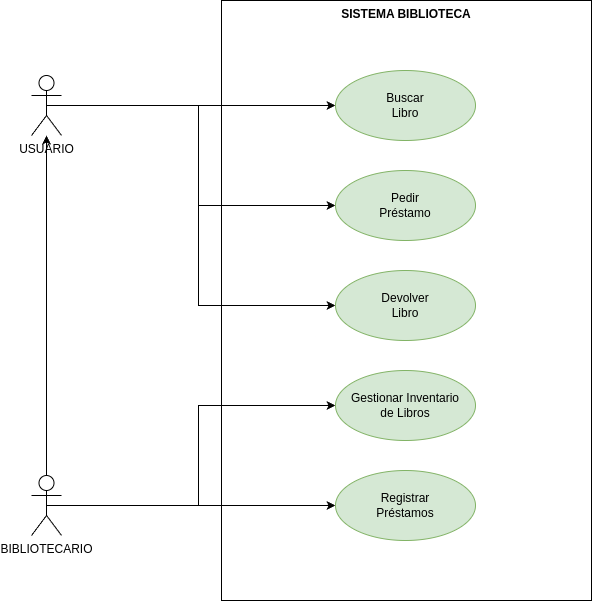

The diagram above was exported from draw.io. Its source (the exported page's mxGraphModel, read from the mxfile embedded in the PNG):
<mxGraphModel dx="1434" dy="826" grid="1" gridSize="10" guides="1" tooltips="1" connect="1" arrows="1" fold="1" page="1" pageScale="1" pageWidth="827" pageHeight="1169" math="0" shadow="0">
  <root>
    <mxCell id="0" />
    <mxCell id="1" parent="0" />
    <mxCell id="cs83lOGMf8xEwV6Tt71A-12" value="&lt;div style=&quot;&quot;&gt;&lt;span style=&quot;background-color: initial;&quot;&gt;SISTEMA BIBLIOTECA&lt;/span&gt;&lt;/div&gt;" style="shape=rect;html=1;verticalAlign=top;fontStyle=1;whiteSpace=wrap;align=center;" vertex="1" parent="1">
      <mxGeometry x="230" y="280" width="370" height="600" as="geometry" />
    </mxCell>
    <mxCell id="cs83lOGMf8xEwV6Tt71A-14" style="edgeStyle=orthogonalEdgeStyle;rounded=0;orthogonalLoop=1;jettySize=auto;html=1;exitX=0.5;exitY=0.5;exitDx=0;exitDy=0;exitPerimeter=0;entryX=0;entryY=0.5;entryDx=0;entryDy=0;" edge="1" parent="1" source="cs83lOGMf8xEwV6Tt71A-1" target="cs83lOGMf8xEwV6Tt71A-7">
      <mxGeometry relative="1" as="geometry" />
    </mxCell>
    <mxCell id="cs83lOGMf8xEwV6Tt71A-15" style="edgeStyle=orthogonalEdgeStyle;rounded=0;orthogonalLoop=1;jettySize=auto;html=1;exitX=0.5;exitY=0.5;exitDx=0;exitDy=0;exitPerimeter=0;entryX=0;entryY=0.5;entryDx=0;entryDy=0;" edge="1" parent="1" source="cs83lOGMf8xEwV6Tt71A-1" target="cs83lOGMf8xEwV6Tt71A-8">
      <mxGeometry relative="1" as="geometry" />
    </mxCell>
    <mxCell id="cs83lOGMf8xEwV6Tt71A-16" style="edgeStyle=orthogonalEdgeStyle;rounded=0;orthogonalLoop=1;jettySize=auto;html=1;exitX=0.5;exitY=0.5;exitDx=0;exitDy=0;exitPerimeter=0;entryX=0;entryY=0.5;entryDx=0;entryDy=0;" edge="1" parent="1" source="cs83lOGMf8xEwV6Tt71A-1" target="cs83lOGMf8xEwV6Tt71A-10">
      <mxGeometry relative="1" as="geometry" />
    </mxCell>
    <mxCell id="cs83lOGMf8xEwV6Tt71A-1" value="USUARIO" style="shape=umlActor;html=1;verticalLabelPosition=bottom;verticalAlign=top;align=center;" vertex="1" parent="1">
      <mxGeometry x="40" y="355" width="30" height="60" as="geometry" />
    </mxCell>
    <mxCell id="cs83lOGMf8xEwV6Tt71A-17" style="edgeStyle=orthogonalEdgeStyle;rounded=0;orthogonalLoop=1;jettySize=auto;html=1;exitX=0.5;exitY=0.5;exitDx=0;exitDy=0;exitPerimeter=0;" edge="1" parent="1" source="cs83lOGMf8xEwV6Tt71A-6" target="cs83lOGMf8xEwV6Tt71A-1">
      <mxGeometry relative="1" as="geometry" />
    </mxCell>
    <mxCell id="cs83lOGMf8xEwV6Tt71A-18" style="edgeStyle=orthogonalEdgeStyle;rounded=0;orthogonalLoop=1;jettySize=auto;html=1;exitX=0.5;exitY=0.5;exitDx=0;exitDy=0;exitPerimeter=0;entryX=0;entryY=0.5;entryDx=0;entryDy=0;" edge="1" parent="1" source="cs83lOGMf8xEwV6Tt71A-6" target="cs83lOGMf8xEwV6Tt71A-9">
      <mxGeometry relative="1" as="geometry" />
    </mxCell>
    <mxCell id="cs83lOGMf8xEwV6Tt71A-19" style="edgeStyle=orthogonalEdgeStyle;rounded=0;orthogonalLoop=1;jettySize=auto;html=1;exitX=0.5;exitY=0.5;exitDx=0;exitDy=0;exitPerimeter=0;entryX=0;entryY=0.5;entryDx=0;entryDy=0;" edge="1" parent="1" source="cs83lOGMf8xEwV6Tt71A-6" target="cs83lOGMf8xEwV6Tt71A-11">
      <mxGeometry relative="1" as="geometry" />
    </mxCell>
    <mxCell id="cs83lOGMf8xEwV6Tt71A-6" value="BIBLIOTECARIO" style="shape=umlActor;html=1;verticalLabelPosition=bottom;verticalAlign=top;align=center;" vertex="1" parent="1">
      <mxGeometry x="40" y="755" width="30" height="60" as="geometry" />
    </mxCell>
    <mxCell id="cs83lOGMf8xEwV6Tt71A-7" value="Buscar&lt;div&gt;Libro&lt;/div&gt;" style="ellipse;whiteSpace=wrap;html=1;fillColor=#d5e8d4;strokeColor=#82b366;" vertex="1" parent="1">
      <mxGeometry x="344" y="350" width="140" height="70" as="geometry" />
    </mxCell>
    <mxCell id="cs83lOGMf8xEwV6Tt71A-8" value="Pedir&lt;div&gt;Préstamo&lt;/div&gt;" style="ellipse;whiteSpace=wrap;html=1;fillColor=#d5e8d4;strokeColor=#82b366;" vertex="1" parent="1">
      <mxGeometry x="344" y="450" width="140" height="70" as="geometry" />
    </mxCell>
    <mxCell id="cs83lOGMf8xEwV6Tt71A-9" value="Gestionar Inventario&lt;div&gt;de Libros&lt;/div&gt;" style="ellipse;whiteSpace=wrap;html=1;fillColor=#d5e8d4;strokeColor=#82b366;" vertex="1" parent="1">
      <mxGeometry x="344" y="650" width="140" height="70" as="geometry" />
    </mxCell>
    <mxCell id="cs83lOGMf8xEwV6Tt71A-10" value="Devolver&lt;div&gt;Libro&lt;/div&gt;" style="ellipse;whiteSpace=wrap;html=1;fillColor=#d5e8d4;strokeColor=#82b366;" vertex="1" parent="1">
      <mxGeometry x="344" y="550" width="140" height="70" as="geometry" />
    </mxCell>
    <mxCell id="cs83lOGMf8xEwV6Tt71A-11" value="Registrar&lt;div&gt;Préstamos&lt;/div&gt;" style="ellipse;whiteSpace=wrap;html=1;fillColor=#d5e8d4;strokeColor=#82b366;" vertex="1" parent="1">
      <mxGeometry x="344" y="750" width="140" height="70" as="geometry" />
    </mxCell>
  </root>
</mxGraphModel>